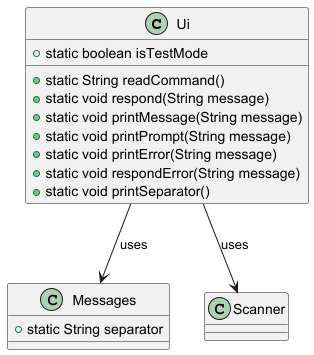

The diagram above was rendered by PlantUML. Its source (embedded in the PNG):
@startuml
class Ui {
    +static boolean isTestMode
    +static String readCommand()
    +static void respond(String message)
    +static void printMessage(String message)
    +static void printPrompt(String message)
    +static void printError(String message)
    +static void respondError(String message)
    +static void printSeparator()
}

class Messages {
    +static String separator
}

Ui --> Messages : uses
Ui --> Scanner : uses
@enduml